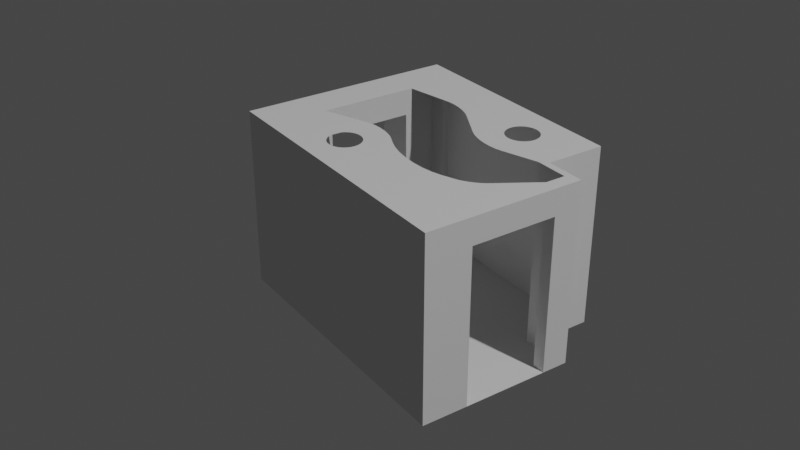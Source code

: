 # Source: lec9.blend  (saved by Blender 4.2.66; exported with 4.5.12 LTS)
import bpy
from mathutils import Matrix  # noqa: F401  (used for matrix-valued properties, if any)

bpy.ops.wm.read_factory_settings(use_empty=True)
scene = bpy.context.scene
scene.name = 'Scene'

# ---- collections
col_collection = bpy.data.collections.new('Collection'); scene.collection.children.link(col_collection)

# ---- world
world_world = bpy.data.worlds.new('World'); scene.world = world_world
world_world.use_nodes = True; world_world.node_tree.nodes.clear()
_N = world_world.node_tree.nodes; _L = world_world.node_tree.links
n0 = _N.new('ShaderNodeOutputWorld'); n0.name = 'World Output'; n0.location = (300, 300)
n1 = _N.new('ShaderNodeBackground'); n1.name = 'Background'; n1.location = (10, 300)
n1.inputs[0].default_value = (0.05088, 0.05088, 0.05088, 1.0)
_L.new(n1.outputs[0], n0.inputs[0])
n0.is_active_output = True
world_world.color = (0.05088, 0.05088, 0.05088)
world_world.use_sun_shadow = False
world_world.sun_shadow_jitter_overblur = 0.0

# ---- cameras
cam_camera = bpy.data.cameras.new('Camera')
cam_camera.clip_end = 100.0
cam_camera.ortho_scale = 7.314

# ---- lights
light_light = bpy.data.lights.new('Light', 'POINT')
light_light.transmission_factor = 0.0
light_light.energy = 1000.0
light_light.shadow_soft_size = 0.1
light_light.shadow_maximum_resolution = 0.006
light_light.use_absolute_resolution = True

# ---- meshes
me_plane = bpy.data.meshes.new('Plane')
me_plane.from_pydata([(-2.5, -1.7, 0.0), (1.8, -1.7, 0.0), (-2.5, 1.6, 0.0), (1.2, 1.6, 0.0), (1.2, 0.7, 0.0), (1.8, 0.7, 0.0), (1.8, 0.3, 0.0), (1.6, 0.3, 0.0), (1.6, -1.0, 0.0), (1.8, -1.0, 0.0), (-1.9, 1.4, 0.0), (1.1, 1.4, 0.0), (1.1, 0.6, 0.0), (1.6, 0.6, 0.0), (1.6, 0.6, 0.0), (1.6, -1.1, 0.0), (0.9, -1.1, 0.0), (0.9, -1.5, 0.0), (-1.9, -1.5, 0.0), (-1.9, -1.4, 0.0), (-2.2, -1.4, 0.0), (-2.2, -0.8, 0.0), (-1.9, -0.8, 0.0), (-1.9, 0.7, 0.0), (-2.2, 0.7, 0.0), (-2.2, 1.3, 0.0), (-1.9, 1.3, 0.0), (-2.5, -1.7, 2.8), (1.8, -1.7, 2.8), (-2.5, 1.6, 2.8), (1.2, 1.6, 2.8), (1.2, 0.7, 2.8), (1.8, 0.7, 2.8), (1.8, 0.3, 2.8), (1.6, 0.3, 2.8), (1.6, -1.0, 2.8), (1.8, -1.0, 2.8), (-1.9, 1.4, 2.8), (1.1, 1.4, 2.8), (1.1, 0.6, 2.8), (1.6, 0.6, 2.8), (1.6, 0.6, 2.8), (1.6, -1.1, 2.8), (0.9, -1.1, 2.8), (0.9, -1.5, 2.8), (-1.9, -1.5, 2.8), (-1.9, -1.4, 2.8), (-2.2, -1.4, 2.8), (-2.2, -0.8, 2.8), (-1.9, -0.8, 2.8), (-1.9, 0.7, 2.8), (-2.2, 0.7, 2.8), (-2.2, 1.3, 2.8), (-1.9, 1.3, 2.8), (1.8, 0.7, 2.4), (1.8, 0.7, 0.7), (1.8, 0.3, 0.7), (1.8, 0.3, 2.4), (-1.9, -1.5, 2.4), (-1.9, -1.5, 0.7), (0.9, -1.5, 0.7), (0.9, -1.5, 2.4), (1.6, 0.3, 0.7), (1.6, 0.3, 2.4), (-1.9, -1.4, 2.4), (-1.9, -1.4, 0.7), (1.6, -1.0, 0.7), (1.6, -1.0, 2.4), (-2.2, -1.4, 2.4), (-2.2, -1.4, 0.7), (1.8, -1.0, 0.7), (1.8, -1.0, 2.4), (-2.2, -0.8, 2.4), (-2.2, -0.8, 0.7), (1.8, -1.7, 0.7), (1.8, -1.7, 2.4), (-1.9, -0.8, 2.4), (-1.9, -0.8, 0.7), (1.1, 1.4, 2.4), (1.1, 1.4, 0.7), (-1.9, 1.4, 0.7), (-1.9, 1.4, 2.4), (-1.9, 0.7, 2.4), (-1.9, 0.7, 0.7), (1.1, 0.6, 2.4), (1.1, 0.6, 0.7), (-2.2, 0.7, 2.4), (-2.2, 0.7, 0.7), (1.6, 0.6, 2.4), (1.6, 0.6, 0.7), (-2.2, 1.3, 2.4), (-2.2, 1.3, 0.7), (1.6, 0.6, 2.4), (1.6, 0.6, 0.7), (-2.5, -1.7, 2.4), (-2.5, -1.7, 0.7), (-2.5, 1.6, 0.7), (-2.5, 1.6, 2.4), (-1.9, 1.3, 2.4), (-1.9, 1.3, 0.7), (1.2, 1.6, 2.4), (1.2, 1.6, 0.7), (1.2, 0.7, 0.7), (1.2, 0.7, 2.4), (1.6, -1.1, 2.4), (1.6, -1.1, 0.7), (0.9, -1.1, 2.4), (0.9, -1.1, 0.7), (-2.5, 0.7, 0.0), (-2.5, -0.8, 0.0), (-2.5, 0.7, 2.8), (-2.5, -0.8, 2.8), (-2.5, 0.7, 0.7), (-2.5, -0.8, 0.7), (-2.5, 0.7, 2.4), (-2.5, -0.8, 2.4), (-2.2, -0.7, 2.4), (-2.2, -0.7, 0.7), (-1.9, -0.7, 2.4), (-1.9, -0.7, 0.7), (-2.5, -0.7, 0.7), (-2.5, -0.7, 2.4), (-1.9, 0.6, 2.4), (-1.9, 0.6, 0.7), (-2.2, 0.6, 2.4), (-2.2, 0.6, 0.7), (-2.5, 0.6, 0.7), (-2.5, 0.6, 2.4), (-1.9, 0.7, 2.8), (-1.197, 0.8405, 2.8), (-0.6337, 0.7547, 2.8), (-1.125, 0.8501, 2.8), (-1.042, 0.8519, 2.8), (-0.9539, 0.8459, 2.8), (-0.8646, 0.8323, 2.8), (-0.7787, 0.8119, 2.8), (-0.7004, 0.7856, 2.8), (-0.129, 0.4794, 2.8), (0.5555, 0.4185, 2.8), (-0.04687, 0.4425, 2.8), (0.04896, 0.4133, 2.8), (0.1537, 0.3934, 2.8), (0.2621, 0.3838, 2.8), (0.3687, 0.3849, 2.8), (0.4682, 0.3966, 2.8), (-1.9, -0.8, 2.8), (1.219, -0.3097, 2.8), (0.8916, -0.5834, 2.8), (1.187, -0.3541, 2.8), (1.147, -0.4005, 2.8), (1.099, -0.4465, 2.8), (1.047, -0.4899, 2.8), (0.9938, -0.5283, 2.8), (0.941, -0.56, 2.8), (0.7042, -0.6583, 2.8), (-0.482, -0.609, 2.8), (0.5551, -0.7048, 2.8), (0.3844, -0.7344, 2.8), (0.2005, -0.7455, 2.8), (0.01268, -0.7377, 2.8), (-0.1696, -0.7113, 2.8), (-0.3373, -0.6677, 2.8), (-0.5736, -0.5632, 2.8), (-1.239, -0.5355, 2.8), (-0.6547, -0.5303, 2.8), (-0.7488, -0.5058, 2.8), (-0.851, -0.491, 2.8), (-0.9564, -0.4866, 2.8), (-1.06, -0.4929, 2.8), (-1.155, -0.5095, 2.8), (0.06903, 1.096, 2.8), (0.09213, 1.139, 2.8), (0.3957, 1.231, 2.8), (0.3488, 1.245, 2.8), (0.0548, 1.049, 2.8), (0.4768, 1.177, 2.8), (0.4389, 0.7921, 2.8), (0.3957, 0.769, 2.8), (0.5079, 1.139, 2.8), (0.3488, 0.7548, 2.8), (0.2043, 0.769, 2.8), (0.05, 1.0, 2.8), (0.2043, 1.231, 2.8), (0.1611, 0.7921, 2.8), (0.5452, 0.9512, 2.8), (0.4768, 0.8232, 2.8), (0.531, 0.9043, 2.8), (0.55, 1.0, 2.8), (0.1232, 1.177, 2.8), (0.1611, 1.208, 2.8), (0.3, 0.75, 2.8), (0.3, 1.25, 2.8), (0.5452, 1.049, 2.8), (0.4389, 1.208, 2.8), (0.531, 1.096, 2.8), (0.06903, 0.9043, 2.8), (0.09213, 0.8611, 2.8), (0.0548, 0.9512, 2.8), (0.1232, 0.8232, 2.8), (0.2512, 0.7548, 2.8), (0.5079, 0.8611, 2.8), (0.2512, 1.245, 2.8), (-0.6548, -1.149, 2.8), (-0.65, -1.1, 2.8), (-0.6548, -1.051, 2.8), (-0.669, -1.196, 2.8), (-0.669, -1.004, 2.8), (-0.6921, -1.239, 2.8), (-0.6921, -0.9611, 2.8), (-0.7232, -1.277, 2.8), (-0.7232, -0.9232, 2.8), (-0.7611, -0.8921, 2.8), (-0.7611, -1.308, 2.8), (-0.8043, -0.869, 2.8), (-0.8512, -1.345, 2.8), (-0.8043, -1.331, 2.8), (-0.8512, -0.8548, 2.8), (-0.9957, -1.331, 2.8), (-1.039, -1.308, 2.8), (-0.9, -0.85, 2.8), (-0.9488, -0.8548, 2.8), (-0.9488, -1.345, 2.8), (-0.9957, -0.869, 2.8), (-1.131, -1.196, 2.8), (-1.108, -1.239, 2.8), (-1.039, -0.8921, 2.8), (-1.077, -1.277, 2.8), (-0.9, -1.35, 2.8), (-1.145, -1.051, 2.8), (-1.15, -1.1, 2.8), (-1.145, -1.149, 2.8), (-1.131, -1.004, 2.8), (-1.108, -0.9611, 2.8), (-1.077, -0.9232, 2.8)], [(21, 109), (24, 108)], [(54, 57, 33, 32), (58, 61, 44, 45), (67, 71, 57, 63), (64, 58, 45, 46), (68, 64, 46, 47), (35, 67, 63, 34), (72, 68, 47, 48), (71, 75, 28, 36), (76, 72, 48, 49), (78, 81, 37, 38), (82, 76, 49, 50), (84, 78, 38, 39), (86, 82, 50, 51), (88, 84, 39, 40), (90, 86, 51, 52), (92, 88, 40, 41), (114, 97, 29, 110), (98, 90, 52, 53), (92, 63, 34, 41), (75, 94, 27, 28), (98, 81, 37, 53), (100, 103, 31, 30), (104, 67, 35, 42), (97, 100, 30, 29), (106, 104, 42, 43), (103, 54, 32, 31), (61, 106, 43, 44), (17, 16, 107, 60), (60, 107, 106, 61), (4, 5, 55, 102), (102, 55, 54, 103), (16, 15, 105, 107), (107, 105, 104, 106), (2, 3, 101, 96), (96, 101, 100, 97), (15, 8, 66, 105), (105, 66, 67, 104), (3, 4, 102, 101), (101, 102, 103, 100), (26, 10, 80, 99), (99, 80, 81, 98), (1, 0, 95, 74), (74, 95, 94, 75), (14, 7, 62, 93), (93, 62, 63, 92), (26, 25, 91, 99), (99, 91, 90, 98), (108, 2, 96, 112), (112, 96, 97, 114), (14, 13, 89, 93), (93, 89, 88, 92), (25, 24, 87, 91), (91, 87, 86, 90), (13, 12, 85, 89), (89, 85, 84, 88), (24, 23, 83, 87), (114, 86, 124, 127), (12, 11, 79, 85), (85, 79, 78, 84), (23, 22, 77, 83), (11, 10, 80, 79), (79, 80, 81, 78), (22, 21, 73, 77), (113, 73, 117, 120), (9, 1, 74, 70), (70, 74, 75, 71), (21, 20, 69, 73), (73, 69, 68, 72), (8, 9, 70, 66), (66, 70, 71, 67), (20, 19, 65, 69), (69, 65, 64, 68), (19, 18, 59, 65), (65, 59, 58, 64), (6, 7, 62, 56), (56, 62, 63, 57), (18, 17, 60, 59), (59, 60, 61, 58), (5, 6, 56, 55), (55, 56, 57, 54), (29, 30, 31, 32, 33, 34, 41, 40, 39, 38, 37, 53, 52, 51, 50, 49, 48, 47, 46, 45, 44, 43, 42, 35, 36, 28, 27, 111, 110), (71, 36, 33, 57), (36, 35, 34, 33), (95, 113, 115, 94), (76, 82, 86, 114, 115, 72), (0, 109, 113, 95), (109, 108, 112, 113), (94, 115, 111, 27), (115, 114, 110, 111), (82, 86, 124, 122), (77, 73, 117, 119), (83, 77, 73, 113, 112, 87), (119, 117, 116, 118), (116, 121, 120, 117), (72, 76, 118, 116), (72, 115, 121, 116), (76, 77, 119, 118), (115, 113, 120, 121), (125, 123, 122, 124), (127, 124, 125, 126), (112, 114, 127, 126), (83, 82, 122, 123), (87, 83, 123, 125), (87, 112, 126, 125), (76, 72, 73, 77), (86, 82, 83, 87), (53, 37, 38, 187, 192, 194, 178, 175, 193, 172, 173, 191, 201, 182, 189, 188, 171, 170, 174, 181, 52), (35, 34, 146, 148, 149, 150, 151, 152, 153, 147, 154, 156, 157, 158, 159, 160, 161, 155, 162, 164, 165, 166, 167, 168, 169, 163, 145, 48, 229, 228, 231, 232, 233, 225, 222, 220, 219, 216, 213, 211, 210, 208, 206, 204, 203, 43, 42), (52, 181, 197, 195, 196, 198, 183, 180, 199, 190, 179, 177, 176, 185, 200, 186, 184, 187, 38, 39, 138, 144, 143, 142, 141, 140, 139, 137, 130, 136, 135, 134, 133, 132, 131, 129, 128, 51), (43, 203, 202, 205, 207, 209, 212, 215, 214, 227, 221, 217, 218, 226, 224, 223, 230, 229, 48, 47, 46, 45, 44), (109, 0, 1, 9, 8, 15, 16, 17, 18, 19, 20, 21, 22, 23, 24, 25, 26, 10, 11, 12, 13, 14, 7, 6, 5, 4, 3, 2, 108), (9, 6, 7, 8), (10, 26, 25, 24, 23, 22, 21, 20, 19, 18, 17, 16, 15, 8, 7, 14, 13, 12, 11)])
_uv = me_plane.uv_layers.new(name='UVMap')
_uv.uv.foreach_set('vector', [0.0, 0.0, 0.0, 0.0, 0.0, 0.0, 0.0, 0.0, 0.0, 0.0, 0.0, 0.0, 0.0, 0.0, 0.0, 0.0, 0.0, 0.0, 0.0, 0.0, 0.0, 0.0, 0.0, 0.0, 0.0, 0.0, 0.0, 0.0, 0.0, 0.0, 0.0, 0.0, 0.0, 0.0, 0.0, 0.0, 0.0, 0.0, 0.0, 0.0, 0.0, 0.0, 0.0, 0.0, 0.0, 0.0, 0.0, 0.0, 0.0, 0.0, 0.0, 0.0, 0.0, 0.0, 0.0, 0.0, 0.0, 0.0, 0.0, 0.0, 0.0, 0.0, 0.0, 0.0, 0.0, 0.0, 0.0, 0.0, 0.0, 0.0, 0.0, 0.0, 0.0, 0.0, 0.0, 0.0, 0.0, 0.0, 0.0, 0.0, 0.0, 0.0, 0.0, 0.0, 0.0, 0.0, 0.0, 0.0, 0.0, 0.0, 0.0, 0.0, 0.0, 0.0, 0.0, 0.0, 0.0, 0.0, 0.0, 0.0, 0.0, 0.0, 0.0, 0.0, 0.0, 0.0, 0.0, 0.0, 0.0, 0.0, 0.0, 0.0, 0.0, 0.0, 0.0, 0.0, 0.0, 0.0, 0.0, 0.0, 0.0, 0.0, 0.0, 0.0, 0.0, 0.0, 0.0, 0.0, 0.0, 0.0, 0.0, 0.0, 0.0, 0.0, 0.0, 0.0, 0.0, 0.0, 0.0, 0.0, 0.0, 0.0, 0.0, 0.0, 0.0, 0.0, 0.0, 0.0, 0.0, 0.0, 0.0, 0.0, 0.0, 0.0, 0.0, 0.0, 0.0, 0.0, 0.0, 0.0, 0.0, 0.0, 0.0, 0.0, 0.0, 0.0, 0.0, 0.0, 0.0, 0.0, 0.0, 0.0, 0.0, 0.0, 0.0, 0.0, 0.0, 0.0, 0.0, 0.0, 0.0, 0.0, 0.0, 0.0, 0.0, 0.0, 0.0, 0.0, 0.0, 0.0, 0.0, 0.0, 0.0, 0.0, 0.0, 0.0, 0.0, 0.0, 0.0, 0.0, 0.0, 0.0, 0.0, 0.0, 0.0, 0.0, 0.0, 0.0, 0.0, 0.0, 0.0, 0.0, 0.0, 0.0, 0.0, 0.0, 0.0, 0.0, 0.0, 0.0, 0.0, 0.0, 0.0, 0.0, 0.0, 0.0, 0.0, 0.0, 0.0, 0.0, 0.0, 0.0, 0.0, 0.0, 0.0, 0.0, 0.0, 0.0, 0.0, 0.0, 0.0, 0.0, 0.0, 0.0, 0.0, 0.0, 0.0, 0.0, 0.0, 0.0, 0.0, 0.0, 0.0, 0.0, 0.0, 0.0, 0.0, 0.0, 0.0, 0.0, 0.0, 0.0, 0.0, 0.0, 0.0, 0.0, 0.0, 0.0, 0.0, 0.0, 0.0, 0.0, 0.0, 0.0, 0.0, 0.0, 0.0, 0.0, 0.0, 0.0, 0.0, 0.0, 0.0, 0.0, 0.0, 0.0, 0.0, 0.0, 0.0, 0.0, 0.0, 0.0, 0.0, 0.0, 0.0, 0.0, 0.0, 0.0, 0.0, 0.0, 0.0, 0.0, 0.0, 0.0, 0.0, 0.0, 0.0, 0.0, 0.0, 0.0, 0.0, 0.0, 0.0, 0.0, 0.0, 0.0, 0.0, 0.0, 0.0, 0.0, 0.0, 0.0, 0.0, 0.0, 0.0, 0.0, 0.0, 0.0, 0.0, 0.0, 0.0, 0.0, 0.0, 0.0, 0.0, 0.0, 0.0, 0.0, 0.0, 0.0, 0.0, 0.0, 0.0, 0.0, 0.0, 0.0, 0.0, 0.0, 0.0, 0.0, 0.0, 0.0, 0.0, 0.0, 0.0, 0.0, 0.0, 0.0, 0.0, 0.0, 0.0, 0.0, 0.0, 0.0, 0.0, 0.0, 0.0, 0.0, 0.0, 0.0, 0.0, 0.0, 0.0, 0.0, 0.0, 0.0, 0.0, 0.0, 0.0, 0.0, 0.0, 0.0, 0.0, 0.0, 0.0, 0.0, 0.0, 0.0, 0.0, 0.0, 0.0, 0.0, 0.0, 0.0, 0.0, 0.0, 0.0, 0.0, 0.0, 0.0, 0.0, 0.0, 0.0, 0.0, 0.0, 0.0, 0.0, 0.0, 0.0, 0.0, 0.0, 0.0, 0.0, 0.0, 0.0, 0.0, 0.0, 0.0, 0.0, 0.0, 0.0, 0.0, 0.0, 0.0, 0.0, 0.0, 0.0, 0.0, 0.0, 0.0, 0.0, 0.0, 0.0, 0.0, 0.0, 0.0, 0.0, 0.0, 0.0, 0.0, 0.0, 0.0, 0.0, 0.0, 0.0, 0.0, 0.0, 0.0, 0.0, 0.0, 0.0, 0.0, 0.0, 0.0, 0.0, 0.0, 0.0, 0.0, 0.0, 0.0, 0.0, 0.0, 0.0, 0.0, 0.0, 0.0, 0.0, 0.0, 0.0, 0.0, 0.0, 0.0, 0.0, 0.0, 0.0, 0.0, 0.0, 0.0, 0.0, 0.0, 0.0, 0.0, 0.0, 0.0, 0.0, 0.0, 0.0, 0.0, 0.0, 0.0, 0.0, 0.0, 0.0, 0.0, 0.0, 0.0, 0.0, 0.0, 0.0, 0.0, 0.0, 0.0, 0.0, 0.0, 0.0, 0.0, 0.0, 0.0, 0.0, 0.0, 0.0, 0.0, 0.0, 0.0, 0.0, 0.0, 0.0, 0.0, 0.0, 0.0, 0.0, 0.0, 0.0, 0.0, 0.0, 0.0, 0.0, 0.0, 0.0, 0.0, 0.0, 0.0, 0.0, 0.0, 0.0, 0.0, 0.0, 0.0, 0.0, 0.0, 0.0, 0.0, 0.0, 0.0, 0.0, 0.0, 0.0, 0.0, 0.0, 0.0, 0.0, 0.0, 0.0, 0.0, 0.0, 0.0, 0.0, 0.0, 0.0, 0.0, 0.0, 0.0, 0.0, 0.0, 0.0, 0.0, 0.0, 0.0, 0.0, 0.0, 0.0, 0.0, 0.0, 0.0, 0.0, 0.0, 0.0, 0.0, 0.0, 0.0, 0.0, 0.0, 0.0, 0.0, 0.0, 0.0, 0.0, 0.0, 0.0, 0.0, 0.0, 0.0, 0.0, 0.0, 0.0, 0.0, 0.0, 0.0, 0.0, 0.0, 0.0, 0.0, 0.0, 0.0, 0.0, 0.0, 0.0, 0.0, 0.0, 0.0, 0.0, 0.0, 0.0, 0.0, 0.0, 0.0, 0.0, 0.0, 0.0, 0.0, 0.0, 0.0, 0.0, 0.0, 0.0, 0.0, 0.0, 0.0, 0.0, 0.0, 0.0, 0.0, 0.0, 0.0, 0.0, 0.0, 0.0, 0.0, 0.0, 0.0, 0.0, 0.0, 0.0, 0.0, 0.0, 0.0, 0.0, 0.0, 0.0, 0.0, 0.0, 0.0, 0.0, 0.0, 0.0, 0.0, 0.0, 0.0, 0.0, 0.0, 0.0, 0.0, 0.0, 0.0, 0.0, 0.0, 0.0, 0.0, 0.0, 0.0, 0.0, 0.0, 0.0, 0.0, 0.0, 0.0, 0.0, 0.0, 0.0, 0.0, 0.0, 0.0, 0.0, 0.0, 0.0, 0.0, 0.0, 0.0, 0.0, 0.0, 0.0, 0.0, 0.0, 0.0, 0.0, 0.0, 0.0, 0.0, 0.0, 0.0, 0.0, 0.0, 0.0, 0.0, 0.0, 0.0, 0.0, 0.0, 0.0, 0.0, 0.0, 0.0, 0.0, 0.0, 0.0, 0.0, 0.0, 0.0, 0.0, 0.0, 0.0, 0.0, 0.0, 0.0, 0.0, 0.0, 0.0, 0.0, 0.0, 0.0, 0.0, 0.0, 0.0, 0.0, 0.0, 0.0, 0.0, 0.0, 0.0, 0.0, 0.0, 0.0, 0.0, 0.0, 0.0, 0.0, 0.0, 0.0, 0.0, 0.0, 0.0, 0.0, 0.0, 0.0, 0.0, 0.0, 0.0, 0.0, 0.0, 0.0, 0.0, 0.0, 0.0, 0.0, 0.0, 0.0, 0.0, 0.0, 0.0, 0.0, 0.0, 0.0, 0.0, 0.0, 0.0, 0.0, 0.0, 0.0, 0.0, 0.0, 0.0, 0.0, 0.0, 0.0, 0.0, 0.0, 0.0, 0.0, 0.0, 0.0, 0.0, 0.0, 0.0, 0.0, 0.0, 0.0, 0.0, 0.0, 0.0, 0.0, 0.0, 0.0, 0.0, 0.0, 0.0, 0.0, 0.0, 0.0, 0.0, 0.0, 0.0, 0.0, 0.0, 0.0, 0.0, 0.0, 0.0, 0.0, 0.0, 0.0, 0.0, 0.0, 0.0, 0.0, 0.0, 0.0, 0.0, 0.0, 0.0, 0.0, 0.0, 0.0, 0.0, 0.0, 0.0, 0.0, 0.0, 0.0, 0.0, 0.0, 0.0, 0.0, 0.0, 0.0, 0.0, 0.0, 0.0, 0.0, 0.0, 0.0, 0.0, 0.0, 0.0, 0.0, 0.0, 0.0, 0.0, 0.0, 0.0, 0.0, 0.0, 0.0, 0.0, 0.0, 0.0, 0.0, 0.0, 0.0, 0.0, 0.0, 0.0, 0.0, 0.0, 0.0, 0.0, 0.0, 0.0, 0.0, 0.0, 0.0, 0.0, 0.0, 0.0, 0.0, 0.0, 0.0, 0.0, 0.0, 0.0, 0.0, 0.0, 0.0, 0.0, 0.0, 0.0, 0.0, 0.0, 0.0, 0.0, 0.0, 0.0, 0.0, 0.0, 0.0, 0.0, 0.0, 0.0, 0.0, 0.0, 0.0, 0.0, 0.0, 0.0, 0.0, 0.0, 0.0, 0.0, 0.0, 0.0, 0.0, 0.0, 0.0, 0.0, 0.0, 0.0, 0.0, 0.0, 0.0, 0.0, 0.0, 0.0, 0.0, 0.0, 0.0, 0.0, 0.0, 0.0, 0.0, 0.0, 0.0, 0.0, 0.0, 0.0, 0.0, 0.0, 0.0, 0.0, 0.0, 0.0, 0.0, 0.0, 0.0, 0.0, 0.0, 0.0, 0.0, 0.0, 0.0, 0.0, 0.0, 0.0, 0.0, 0.0, 0.0, 0.0, 0.0, 0.0, 0.0, 0.0, 0.0, 0.0, 0.0, 0.0, 0.0, 0.0, 0.0, 0.0, 0.0, 0.0, 0.0, 0.0, 0.0, 0.0, 0.0, 0.0, 0.0, 0.0, 0.0, 0.0, 0.0, 0.0, 0.0, 0.0, 0.0, 0.0, 0.0, 0.0, 0.0, 0.0, 0.0, 0.0, 0.0, 0.0, 0.0, 0.0, 0.0, 0.0, 0.0, 0.0, 0.0, 0.0, 0.0, 0.0, 0.0, 0.0, 0.0, 0.0, 0.0, 0.0, 0.0, 0.0, 0.0, 0.0, 0.0, 0.0, 0.0, 0.0, 0.0, 0.0, 0.0, 0.0, 0.0, 0.0, 0.0, 0.0, 0.0, 0.0, 0.0, 0.0, 0.0, 0.0, 0.0, 0.0, 0.0, 0.0, 0.0, 0.0, 0.0, 0.0, 0.0, 0.0, 0.0, 0.0, 0.0, 0.0, 0.0, 0.0, 0.0, 0.0, 0.0, 0.0, 0.0, 0.0, 0.0, 0.0, 0.0, 0.0, 0.0, 0.0, 0.0, 0.0, 0.0, 0.0, 0.0, 0.0, 0.0, 0.0, 0.0, 0.0, 0.0, 0.0, 0.0, 0.0, 0.0, 0.0, 0.0, 0.0, 0.0, 0.0, 0.0, 0.0, 0.0, 0.0, 0.0, 0.0, 0.0, 0.0, 0.0, 0.0, 0.0, 0.0, 0.0, 0.0, 0.0, 0.0, 0.0, 0.0, 0.0, 0.0, 0.0, 0.0, 0.0, 0.0, 0.0, 0.0, 0.0, 0.0, 0.0, 0.0, 0.0, 0.0, 0.0, 0.0, 0.0, 0.0, 0.0, 0.0, 0.0, 0.0, 0.0, 0.0, 0.0, 0.0, 0.0, 0.0, 0.0, 0.0, 0.0, 0.0, 0.0, 0.0, 0.0, 0.0, 0.0, 0.0, 0.0, 0.0, 0.0, 0.0, 0.0, 0.0, 0.0, 0.0, 0.0, 0.0, 0.0, 0.0, 0.0, 0.0, 0.0, 0.0, 0.0, 0.0, 0.0, 0.0, 0.0, 0.0, 0.0, 0.0, 0.0, 0.0, 0.0, 0.0, 0.0, 0.0, 0.0, 0.0, 0.0, 0.0, 0.0, 0.0, 0.0, 0.0, 0.0, 0.0, 0.0, 0.0, 0.0, 0.0, 0.0, 0.0, 0.0, 0.0, 0.0, 0.0, 0.0, 0.0, 0.0, 0.0, 0.0, 0.0, 0.0, 0.0, 0.0, 0.0, 0.0, 0.0, 0.0, 0.0, 0.0, 0.0, 0.0, 0.0, 0.0, 0.0, 0.0, 0.0, 0.0, 0.0, 0.0, 0.0, 0.0, 0.0, 0.0, 0.0, 0.0, 0.0, 0.0, 0.0, 0.0, 0.0, 0.0, 0.0, 0.0, 0.0, 0.0, 0.0, 0.0, 0.0, 0.0, 0.0, 0.0, 0.0, 0.0, 0.0, 0.0, 0.0, 0.0, 0.0, 0.0, 0.0, 0.0, 0.0, 0.0, 0.0, 0.0, 0.0, 0.0, 0.0, 0.0, 0.0, 0.0, 0.0, 0.0, 0.0, 0.0, 0.0, 0.0])
me_plane.use_remesh_fix_poles = True
me_plane.use_remesh_preserve_attributes = False
me_plane.use_mirror_vertex_groups = False
me_plane.update()

# ---- objects
ob_light = bpy.data.objects.new('Light', light_light)
ob_camera = bpy.data.objects.new('Camera', cam_camera)
ob_plane = bpy.data.objects.new('Plane', me_plane)
ob_empty = bpy.data.objects.new('Empty', None)

# ---- transforms, parenting, visibility, modifiers, constraints
ob_light.location = (4.076, 1.005, 5.904)
ob_light.rotation_euler = (0.6503, 0.05522, 1.866)
ob_light.lock_rotations_4d = False
ob_light.empty_display_type = 'ARROWS'
ob_light.color = (0.0, 0.0, 0.0, 0.0)
ob_light.lineart.crease_threshold = 0.0
ob_camera.location = (1.078, -0.8198, 0.9013)
ob_camera.rotation_euler = (1.067, 0.0, 0.9703)
ob_camera.scale = (0.1, 0.1, 0.1)
ob_camera.lock_rotations_4d = False
ob_camera.empty_display_type = 'ARROWS'
ob_camera.color = (0.0, 0.0, 0.0, 0.0)
ob_camera.display_type = 'WIRE'
ob_camera.lineart.crease_threshold = 0.0
ob_plane.location = (0.0, 0.0, 0.0)
ob_plane.scale = (0.1, 0.1, 0.1)
ob_plane.lineart.crease_threshold = 0.0
ob_empty.location = (-0.06, 0.0, 0.0)
ob_empty.scale = (0.09983, 0.09983, 0.0968)
ob_empty.empty_display_type = 'IMAGE'
ob_empty.empty_display_size = 5.0
ob_empty.lineart.crease_threshold = 0.0

# ---- collection membership
col_collection.objects.link(ob_light)
col_collection.objects.link(ob_camera)
col_collection.objects.link(ob_plane)
col_collection.objects.link(ob_empty)

# ---- scene / render settings (as saved in the file)
scene.camera = ob_camera
scene.frame_start = 1; scene.frame_end = 250; scene.frame_set(128)
scene.render.engine = 'BLENDER_EEVEE_NEXT'
scene.render.fps = 30
scene.cycles.use_denoising = False
scene.cycles.samples = 128
scene.cycles.sampling_pattern = 'TABULATED_SOBOL'
scene.cycles.use_adaptive_sampling = False
scene.cycles.use_light_tree = False
scene.view_settings.view_transform = 'Filmic'
scene.unit_settings.scale_length = 10.0
bpy.context.view_layer.update()
